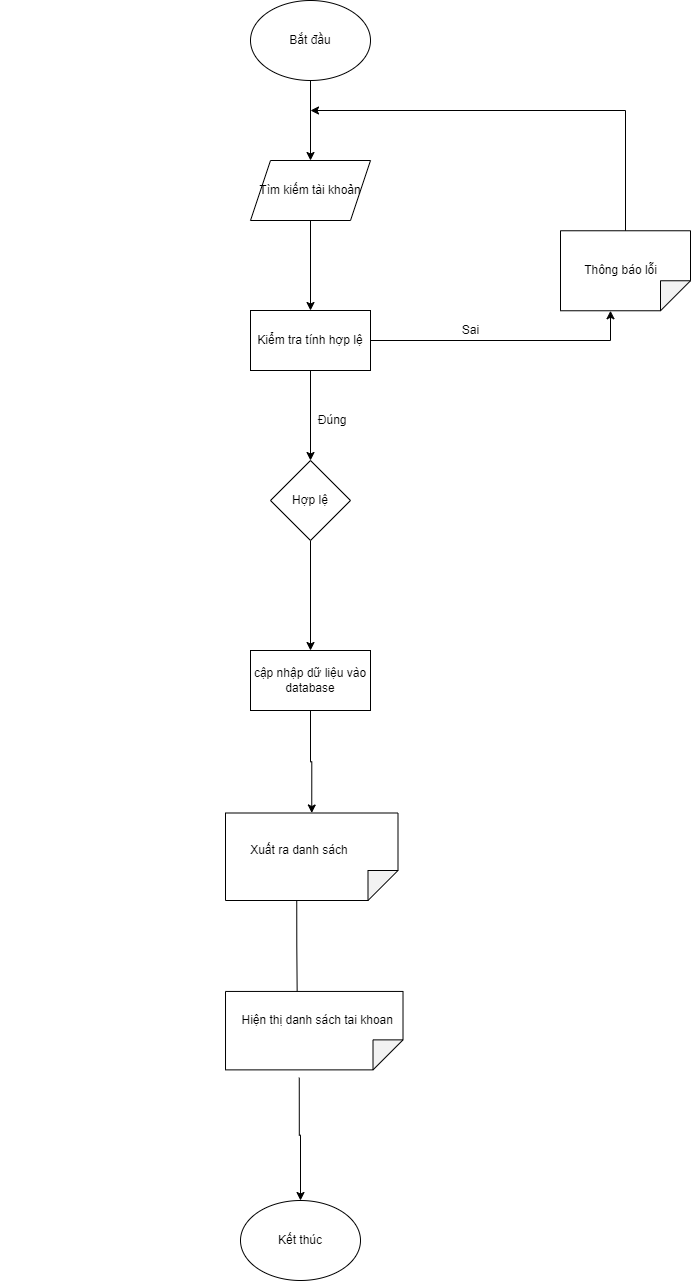

The diagram above was exported from draw.io. Its source (the exported page's mxGraphModel, read from the mxfile embedded in the PNG):
<mxGraphModel dx="1888" dy="649" grid="1" gridSize="10" guides="1" tooltips="1" connect="1" arrows="1" fold="1" page="1" pageScale="1" pageWidth="850" pageHeight="1100" math="0" shadow="0">
  <root>
    <mxCell id="0" />
    <mxCell id="1" parent="0" />
    <mxCell id="lfMneVvGSkHSOCYx8wyw-1" style="edgeStyle=orthogonalEdgeStyle;rounded=0;orthogonalLoop=1;jettySize=auto;html=1;entryX=0.5;entryY=0;entryDx=0;entryDy=0;" parent="1" source="lfMneVvGSkHSOCYx8wyw-2" target="lfMneVvGSkHSOCYx8wyw-4" edge="1">
      <mxGeometry relative="1" as="geometry" />
    </mxCell>
    <mxCell id="lfMneVvGSkHSOCYx8wyw-2" value="Bắt đầu" style="ellipse;whiteSpace=wrap;html=1;" parent="1" vertex="1">
      <mxGeometry x="190" y="60" width="120" height="80" as="geometry" />
    </mxCell>
    <mxCell id="lfMneVvGSkHSOCYx8wyw-3" style="edgeStyle=orthogonalEdgeStyle;rounded=0;orthogonalLoop=1;jettySize=auto;html=1;" parent="1" source="lfMneVvGSkHSOCYx8wyw-4" target="lfMneVvGSkHSOCYx8wyw-7" edge="1">
      <mxGeometry relative="1" as="geometry" />
    </mxCell>
    <mxCell id="lfMneVvGSkHSOCYx8wyw-4" value="Tìm kiếm tài khoản" style="shape=parallelogram;perimeter=parallelogramPerimeter;whiteSpace=wrap;html=1;fixedSize=1;" parent="1" vertex="1">
      <mxGeometry x="190" y="220" width="120" height="60" as="geometry" />
    </mxCell>
    <mxCell id="lfMneVvGSkHSOCYx8wyw-5" style="edgeStyle=orthogonalEdgeStyle;rounded=0;orthogonalLoop=1;jettySize=auto;html=1;entryX=0.5;entryY=0;entryDx=0;entryDy=0;" parent="1" source="lfMneVvGSkHSOCYx8wyw-7" target="lfMneVvGSkHSOCYx8wyw-9" edge="1">
      <mxGeometry relative="1" as="geometry" />
    </mxCell>
    <mxCell id="lfMneVvGSkHSOCYx8wyw-6" style="edgeStyle=orthogonalEdgeStyle;rounded=0;orthogonalLoop=1;jettySize=auto;html=1;exitX=1;exitY=0.5;exitDx=0;exitDy=0;entryX=0;entryY=0;entryDx=80;entryDy=80;entryPerimeter=0;" parent="1" source="lfMneVvGSkHSOCYx8wyw-7" target="lfMneVvGSkHSOCYx8wyw-10" edge="1">
      <mxGeometry relative="1" as="geometry" />
    </mxCell>
    <mxCell id="lfMneVvGSkHSOCYx8wyw-7" value="Kiểm tra tính hợp lệ" style="rounded=0;whiteSpace=wrap;html=1;" parent="1" vertex="1">
      <mxGeometry x="190" y="370" width="120" height="60" as="geometry" />
    </mxCell>
    <mxCell id="lfMneVvGSkHSOCYx8wyw-8" style="edgeStyle=orthogonalEdgeStyle;rounded=0;orthogonalLoop=1;jettySize=auto;html=1;entryX=0.5;entryY=0;entryDx=0;entryDy=0;" parent="1" source="lfMneVvGSkHSOCYx8wyw-9" target="lfMneVvGSkHSOCYx8wyw-12" edge="1">
      <mxGeometry relative="1" as="geometry" />
    </mxCell>
    <mxCell id="lfMneVvGSkHSOCYx8wyw-9" value="Hợp lệ" style="rhombus;whiteSpace=wrap;html=1;" parent="1" vertex="1">
      <mxGeometry x="210" y="520" width="80" height="80" as="geometry" />
    </mxCell>
    <mxCell id="lfMneVvGSkHSOCYx8wyw-10" value="" style="shape=note;whiteSpace=wrap;html=1;backgroundOutline=1;darkOpacity=0.05;rotation=90;" parent="1" vertex="1">
      <mxGeometry x="525" y="265.26" width="80" height="130" as="geometry" />
    </mxCell>
    <mxCell id="lfMneVvGSkHSOCYx8wyw-11" style="edgeStyle=orthogonalEdgeStyle;rounded=0;orthogonalLoop=1;jettySize=auto;html=1;entryX=0;entryY=0.5;entryDx=0;entryDy=0;entryPerimeter=0;" parent="1" source="lfMneVvGSkHSOCYx8wyw-12" target="lfMneVvGSkHSOCYx8wyw-14" edge="1">
      <mxGeometry relative="1" as="geometry">
        <mxPoint x="250" y="860" as="targetPoint" />
      </mxGeometry>
    </mxCell>
    <mxCell id="lfMneVvGSkHSOCYx8wyw-12" value="cập nhập dữ liệu vào database" style="rounded=0;whiteSpace=wrap;html=1;" parent="1" vertex="1">
      <mxGeometry x="190" y="710" width="120" height="60" as="geometry" />
    </mxCell>
    <mxCell id="lfMneVvGSkHSOCYx8wyw-13" style="edgeStyle=orthogonalEdgeStyle;rounded=0;orthogonalLoop=1;jettySize=auto;html=1;exitX=0;exitY=0;exitDx=87.5;exitDy=101.25;exitPerimeter=0;entryX=0.116;entryY=0.596;entryDx=0;entryDy=0;entryPerimeter=0;" parent="1" source="lfMneVvGSkHSOCYx8wyw-14" target="lfMneVvGSkHSOCYx8wyw-21" edge="1">
      <mxGeometry relative="1" as="geometry" />
    </mxCell>
    <mxCell id="lfMneVvGSkHSOCYx8wyw-14" value="" style="shape=note;whiteSpace=wrap;html=1;backgroundOutline=1;darkOpacity=0.05;rotation=90;" parent="1" vertex="1">
      <mxGeometry x="207.5" y="830" width="87.5" height="172.5" as="geometry" />
    </mxCell>
    <mxCell id="lfMneVvGSkHSOCYx8wyw-15" value="Kết thúc" style="ellipse;whiteSpace=wrap;html=1;" parent="1" vertex="1">
      <mxGeometry x="180" y="1260" width="120" height="80" as="geometry" />
    </mxCell>
    <mxCell id="lfMneVvGSkHSOCYx8wyw-16" value="" style="endArrow=classic;html=1;rounded=0;exitX=0;exitY=0.5;exitDx=0;exitDy=0;exitPerimeter=0;" parent="1" source="lfMneVvGSkHSOCYx8wyw-10" edge="1">
      <mxGeometry width="50" height="50" relative="1" as="geometry">
        <mxPoint x="550" y="460" as="sourcePoint" />
        <mxPoint x="250" y="170" as="targetPoint" />
        <Array as="points">
          <mxPoint x="565" y="170" />
        </Array>
      </mxGeometry>
    </mxCell>
    <mxCell id="lfMneVvGSkHSOCYx8wyw-17" value="Sai" style="text;html=1;align=center;verticalAlign=middle;resizable=0;points=[];autosize=1;strokeColor=none;fillColor=none;" parent="1" vertex="1">
      <mxGeometry x="395" y="380" width="30" height="20" as="geometry" />
    </mxCell>
    <mxCell id="lfMneVvGSkHSOCYx8wyw-18" value="&amp;nbsp; &amp;nbsp; &amp;nbsp; &amp;nbsp; &amp;nbsp; &amp;nbsp; &amp;nbsp; &amp;nbsp; &amp;nbsp; &amp;nbsp;Đúng" style="text;html=1;align=center;verticalAlign=middle;resizable=0;points=[];autosize=1;strokeColor=none;fillColor=none;" parent="1" vertex="1">
      <mxGeometry x="185" y="470" width="110" height="20" as="geometry" />
    </mxCell>
    <mxCell id="lfMneVvGSkHSOCYx8wyw-19" value="&amp;nbsp; &amp;nbsp; &amp;nbsp; &amp;nbsp; &amp;nbsp; &amp;nbsp; &amp;nbsp; &amp;nbsp; &amp;nbsp; &amp;nbsp; &amp;nbsp; &amp;nbsp; &amp;nbsp; &amp;nbsp; &amp;nbsp; &amp;nbsp; &amp;nbsp; &amp;nbsp; &amp;nbsp; &amp;nbsp; &amp;nbsp; &amp;nbsp; &amp;nbsp; &amp;nbsp; &amp;nbsp; &amp;nbsp; &amp;nbsp; &amp;nbsp; &amp;nbsp; &amp;nbsp; &amp;nbsp; &amp;nbsp; &amp;nbsp; &amp;nbsp; &amp;nbsp; &amp;nbsp; &amp;nbsp; &amp;nbsp; &amp;nbsp; &amp;nbsp; &amp;nbsp; &amp;nbsp; &amp;nbsp; &amp;nbsp; &amp;nbsp; &amp;nbsp; &amp;nbsp; &amp;nbsp; Thông báo lỗi" style="text;html=1;align=center;verticalAlign=middle;resizable=0;points=[];autosize=1;strokeColor=none;fillColor=none;" parent="1" vertex="1">
      <mxGeometry x="195" y="320" width="410" height="20" as="geometry" />
    </mxCell>
    <mxCell id="lfMneVvGSkHSOCYx8wyw-20" style="edgeStyle=orthogonalEdgeStyle;rounded=0;orthogonalLoop=1;jettySize=auto;html=1;exitX=0;exitY=0;exitDx=86.25;exitDy=103.75;exitPerimeter=0;entryX=0.5;entryY=0;entryDx=0;entryDy=0;" parent="1" source="lfMneVvGSkHSOCYx8wyw-21" target="lfMneVvGSkHSOCYx8wyw-15" edge="1">
      <mxGeometry relative="1" as="geometry" />
    </mxCell>
    <mxCell id="lfMneVvGSkHSOCYx8wyw-21" value="" style="shape=note;whiteSpace=wrap;html=1;backgroundOutline=1;darkOpacity=0.05;rotation=90;" parent="1" vertex="1">
      <mxGeometry x="214.54" y="1001.41" width="78.44" height="177.5" as="geometry" />
    </mxCell>
    <mxCell id="lfMneVvGSkHSOCYx8wyw-22" value="&amp;nbsp; &amp;nbsp; &amp;nbsp; &amp;nbsp; &amp;nbsp; &amp;nbsp; &amp;nbsp; &amp;nbsp; &amp;nbsp; &amp;nbsp; &amp;nbsp; &amp;nbsp; &amp;nbsp; &amp;nbsp; &amp;nbsp; &amp;nbsp; &amp;nbsp; &amp;nbsp; &amp;nbsp; &amp;nbsp; &amp;nbsp; &amp;nbsp; &amp;nbsp; &amp;nbsp; &amp;nbsp; &amp;nbsp; &amp;nbsp;Xuất ra danh sách" style="text;html=1;align=center;verticalAlign=middle;resizable=0;points=[];autosize=1;strokeColor=none;fillColor=none;" parent="1" vertex="1">
      <mxGeometry x="5" y="900" width="290" height="20" as="geometry" />
    </mxCell>
    <mxCell id="lfMneVvGSkHSOCYx8wyw-23" value="&amp;nbsp; &amp;nbsp; &amp;nbsp; &amp;nbsp; &amp;nbsp; &amp;nbsp; &amp;nbsp; &amp;nbsp; &amp;nbsp; &amp;nbsp; &amp;nbsp; &amp;nbsp; &amp;nbsp; &amp;nbsp; &amp;nbsp; &amp;nbsp; &amp;nbsp; &amp;nbsp; &amp;nbsp; &amp;nbsp; &amp;nbsp; &amp;nbsp; &amp;nbsp; &amp;nbsp; &amp;nbsp; &amp;nbsp; &amp;nbsp; &amp;nbsp; &amp;nbsp; &amp;nbsp; &amp;nbsp; &amp;nbsp; &amp;nbsp; &amp;nbsp; &amp;nbsp; Hiện thị danh sách tai khoan" style="text;html=1;align=center;verticalAlign=middle;resizable=0;points=[];autosize=1;strokeColor=none;fillColor=none;" parent="1" vertex="1">
      <mxGeometry x="-60" y="1070" width="400" height="20" as="geometry" />
    </mxCell>
  </root>
</mxGraphModel>